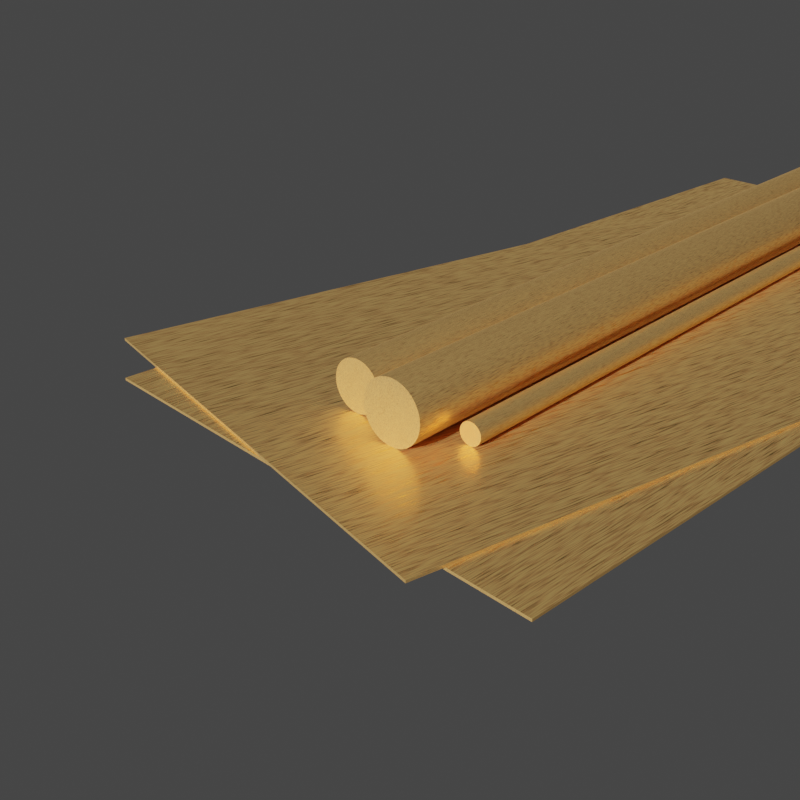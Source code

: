 # Source: Brass.blend  (saved by Blender 2.80.41; exported with 4.5.12 LTS)
import bpy
from mathutils import Matrix  # noqa: F401  (used for matrix-valued properties, if any)

bpy.ops.wm.read_factory_settings(use_empty=True)
scene = bpy.context.scene
scene.name = 'Scene'

# ---- collections
col_collection = bpy.data.collections.new('Collection'); scene.collection.children.link(col_collection)

# ---- materials (node trees are filled in below, after node groups)
mat_brass = bpy.data.materials.new('Brass')
mat_brass.alpha_threshold = 0.0
mat_brass.roughness = 0.5
mat_brass.line_color = (0.0, 0.0, 0.0, 1.0)

# ---- material node trees
mat_brass.use_nodes = True; mat_brass.node_tree.nodes.clear()
_N = mat_brass.node_tree.nodes; _L = mat_brass.node_tree.links
n0 = _N.new('ShaderNodeTexCoord'); n0.name = 'Texture Coordinate'; n0.location = (-909, 423)
n1 = _N.new('ShaderNodeMapping'); n1.name = 'Mapping'; n1.location = (-679, 449)
n1.inputs[3].default_value = (5.0, 0.5, 1.0)
n2 = _N.new('ShaderNodeTexVoronoi'); n2.name = 'Voronoi Texture'; n2.location = (-332, 373)
n2.inputs[2].default_value = 50.0
n3 = _N.new('ShaderNodeMixShader'); n3.name = 'Mix Shader'; n3.location = (772, 672)
n4 = _N.new('ShaderNodeValToRGB'); n4.name = 'ColorRamp.001'; n4.location = (-153, 856)
while len(n4.color_ramp.elements) > 1: n4.color_ramp.elements.remove(n4.color_ramp.elements[-1])
n4.color_ramp.elements[0].position = 0.0; n4.color_ramp.elements[0].color = (0.0, 0.0, 0.0, 1.0)
_e = n4.color_ramp.elements.new(1.0); _e.color = (1.0, 1.0, 1.0, 1.0)
n5 = _N.new('ShaderNodeOutputMaterial'); n5.name = 'Material Output'; n5.location = (1018, 682)
n6 = _N.new('ShaderNodeBsdfPrincipled'); n6.name = 'Principled BSDF'; n6.location = (320, 388)
n6.distribution = 'GGX'
n6.subsurface_method = 'BURLEY'
n6.inputs[1].default_value = 0.854
n6.inputs[3].default_value = 1.45
n7 = _N.new('ShaderNodeBsdfAnisotropic'); n7.name = 'Glossy BSDF'; n7.location = (336, 628)
n7.distribution = 'GGX'
n7.inputs[1].default_value = 0.2278
n8 = _N.new('ShaderNodeValToRGB'); n8.name = 'ColorRamp'; n8.location = (-129, 499)
while len(n8.color_ramp.elements) > 1: n8.color_ramp.elements.remove(n8.color_ramp.elements[-1])
n8.color_ramp.elements[0].position = 0.0; n8.color_ramp.elements[0].color = (0.6129, 0.3553, 0.04512, 1.0)
_e = n8.color_ramp.elements.new(0.5); _e.color = (0.7214, 0.3161, 0.03468, 1.0)
_e = n8.color_ramp.elements.new(1.0); _e.color = (0.7563, 0.4644, 0.0713, 1.0)
n9 = _N.new('ShaderNodeHueSaturation'); n9.name = 'Hue Saturation Value'; n9.location = (143, 569)
n9.inputs[1].default_value = 0.85
n9.inputs[2].default_value = 1.3
n10 = _N.new('ShaderNodeMath'); n10.name = 'Math'; n10.location = (0, 0)
n10.operation = 'MULTIPLY'
_L.new(n0.outputs[3], n1.inputs[0])
_L.new(n1.outputs[0], n2.inputs[0])
_L.new(n6.outputs[0], n3.inputs[1])
_L.new(n3.outputs[0], n5.inputs[0])
_L.new(n4.outputs[0], n3.inputs[0])
_L.new(n7.outputs[0], n3.inputs[2])
_L.new(n9.outputs[0], n7.inputs[0])
_L.new(n9.outputs[0], n6.inputs[0])
_L.new(n8.outputs[0], n9.inputs[4])
_L.new(n10.outputs[0], n4.inputs[0])
_L.new(n10.outputs[0], n8.inputs[0])
_L.new(n2.outputs[0], n10.inputs[0])
_L.new(n2.outputs[0], n10.inputs[1])
n5.is_active_output = True

# ---- world
world_world = bpy.data.worlds.new('World'); scene.world = world_world
world_world.use_nodes = True; world_world.node_tree.nodes.clear()
_N = world_world.node_tree.nodes; _L = world_world.node_tree.links
n0 = _N.new('ShaderNodeOutputWorld'); n0.name = 'World Output'; n0.location = (300, 300)
n1 = _N.new('ShaderNodeBackground'); n1.name = 'Background'; n1.location = (10, 300)
n1.inputs[0].default_value = (0.05088, 0.05088, 0.05088, 1.0)
_L.new(n1.outputs[0], n0.inputs[0])
n0.is_active_output = True
world_world.color = (0.05088, 0.05088, 0.05088)
world_world.use_sun_shadow = False
world_world.sun_shadow_jitter_overblur = 0.0

# ---- cameras
cam_camera_001 = bpy.data.cameras.new('Camera.001')
cam_camera_001.clip_end = 100.0
cam_camera_001.ortho_scale = 7.314
cam_camera_001.dof.focus_distance = 0.0

# ---- lights
light_light = bpy.data.lights.new('Light', 'SUN')
light_light.transmission_factor = 0.0
light_light.cutoff_distance = 30.0
light_light.angle = 0.0
light_light.shadow_buffer_clip_start = 1.001
light_light.shadow_cascade_max_distance = 1000.0

# ---- meshes
me_cube = bpy.data.meshes.new('Cube')
me_cube.from_pydata([(1.0, 1.0, 1.0), (1.0, 1.0, -1.0), (1.0, -1.0, 1.0), (1.0, -1.0, -1.0), (-1.0, 1.0, 1.0), (-1.0, 1.0, -1.0), (-1.0, -1.0, 1.0), (-1.0, -1.0, -1.0)], [], [(0, 4, 6, 2), (3, 2, 6, 7), (7, 6, 4, 5), (5, 1, 3, 7), (1, 0, 2, 3), (5, 4, 0, 1)])
_uv = me_cube.uv_layers.new(name='UVMap')
_uv.uv.foreach_set('vector', [0.375, 0.0, 0.625, 0.0, 0.625, 0.25, 0.375, 0.25, 0.375, 0.25, 0.625, 0.25, 0.625, 0.5, 0.375, 0.5, 0.375, 0.5, 0.625, 0.5, 0.625, 0.75, 0.375, 0.75, 0.375, 0.75, 0.625, 0.75, 0.625, 1.0, 0.375, 1.0, 0.125, 0.5, 0.375, 0.5, 0.375, 0.75, 0.125, 0.75, 0.625, 0.5, 0.875, 0.5, 0.875, 0.75, 0.625, 0.75])
me_cube.materials.append(mat_brass)
me_cube.use_remesh_preserve_volume = False
me_cube.use_remesh_preserve_attributes = False
me_cube.use_mirror_vertex_groups = False
me_cube.update()
me_cube_003 = bpy.data.meshes.new('Cube.003')
me_cube_003.from_pydata([(1.0, 1.0, 1.0), (1.0, 1.0, -1.0), (1.0, -1.0, 1.0), (1.0, -1.0, -1.0), (-1.0, 1.0, 1.0), (-1.0, 1.0, -1.0), (-1.0, -1.0, 1.0), (-1.0, -1.0, -1.0)], [], [(0, 4, 6, 2), (3, 2, 6, 7), (7, 6, 4, 5), (5, 1, 3, 7), (1, 0, 2, 3), (5, 4, 0, 1)])
_uv = me_cube_003.uv_layers.new(name='UVMap')
_uv.uv.foreach_set('vector', [0.375, 0.0, 0.625, 0.0, 0.625, 0.25, 0.375, 0.25, 0.375, 0.25, 0.625, 0.25, 0.625, 0.5, 0.375, 0.5, 0.375, 0.5, 0.625, 0.5, 0.625, 0.75, 0.375, 0.75, 0.375, 0.75, 0.625, 0.75, 0.625, 1.0, 0.375, 1.0, 0.125, 0.5, 0.375, 0.5, 0.375, 0.75, 0.125, 0.75, 0.625, 0.5, 0.875, 0.5, 0.875, 0.75, 0.625, 0.75])
me_cube_003.materials.append(mat_brass)
me_cube_003.use_remesh_preserve_volume = False
me_cube_003.use_remesh_preserve_attributes = False
me_cube_003.use_mirror_vertex_groups = False
me_cube_003.update()
me_cylinder_001 = bpy.data.meshes.new('Cylinder.001')
me_cylinder_001.from_pydata([(0.0, 1.0, -1.0), (0.0, 1.0, 1.0), (0.1951, 0.9808, -1.0), (0.1951, 0.9808, 1.0), (0.3827, 0.9239, -1.0), (0.3827, 0.9239, 1.0), (0.5556, 0.8315, -1.0), (0.5556, 0.8315, 1.0), (0.7071, 0.7071, -1.0), (0.7071, 0.7071, 1.0), (0.8315, 0.5556, -1.0), (0.8315, 0.5556, 1.0), (0.9239, 0.3827, -1.0), (0.9239, 0.3827, 1.0), (0.9808, 0.1951, -1.0), (0.9808, 0.1951, 1.0), (1.0, 7.55e-08, -1.0), (1.0, 7.55e-08, 1.0), (0.9808, -0.1951, -1.0), (0.9808, -0.1951, 1.0), (0.9239, -0.3827, -1.0), (0.9239, -0.3827, 1.0), (0.8315, -0.5556, -1.0), (0.8315, -0.5556, 1.0), (0.7071, -0.7071, -1.0), (0.7071, -0.7071, 1.0), (0.5556, -0.8315, -1.0), (0.5556, -0.8315, 1.0), (0.3827, -0.9239, -1.0), (0.3827, -0.9239, 1.0), (0.1951, -0.9808, -1.0), (0.1951, -0.9808, 1.0), (-3.258e-07, -1.0, -1.0), (-3.258e-07, -1.0, 1.0), (-0.1951, -0.9808, -1.0), (-0.1951, -0.9808, 1.0), (-0.3827, -0.9239, -1.0), (-0.3827, -0.9239, 1.0), (-0.5556, -0.8315, -1.0), (-0.5556, -0.8315, 1.0), (-0.7071, -0.7071, -1.0), (-0.7071, -0.7071, 1.0), (-0.8315, -0.5556, -1.0), (-0.8315, -0.5556, 1.0), (-0.9239, -0.3827, -1.0), (-0.9239, -0.3827, 1.0), (-0.9808, -0.1951, -1.0), (-0.9808, -0.1951, 1.0), (-1.0, 9.656e-07, -1.0), (-1.0, 9.656e-07, 1.0), (-0.9808, 0.1951, -1.0), (-0.9808, 0.1951, 1.0), (-0.9239, 0.3827, -1.0), (-0.9239, 0.3827, 1.0), (-0.8315, 0.5556, -1.0), (-0.8315, 0.5556, 1.0), (-0.7071, 0.7071, -1.0), (-0.7071, 0.7071, 1.0), (-0.5556, 0.8315, -1.0), (-0.5556, 0.8315, 1.0), (-0.3827, 0.9239, -1.0), (-0.3827, 0.9239, 1.0), (-0.1951, 0.9808, -1.0), (-0.1951, 0.9808, 1.0)], [], [(0, 1, 3, 2), (2, 3, 5, 4), (4, 5, 7, 6), (6, 7, 9, 8), (8, 9, 11, 10), (10, 11, 13, 12), (12, 13, 15, 14), (14, 15, 17, 16), (16, 17, 19, 18), (18, 19, 21, 20), (20, 21, 23, 22), (22, 23, 25, 24), (24, 25, 27, 26), (26, 27, 29, 28), (28, 29, 31, 30), (30, 31, 33, 32), (32, 33, 35, 34), (34, 35, 37, 36), (36, 37, 39, 38), (38, 39, 41, 40), (40, 41, 43, 42), (42, 43, 45, 44), (44, 45, 47, 46), (46, 47, 49, 48), (48, 49, 51, 50), (50, 51, 53, 52), (52, 53, 55, 54), (54, 55, 57, 56), (56, 57, 59, 58), (58, 59, 61, 60), (3, 1, 63, 61, 59, 57, 55, 53, 51, 49, 47, 45, 43, 41, 39, 37, 35, 33, 31, 29, 27, 25, 23, 21, 19, 17, 15, 13, 11, 9, 7, 5), (60, 61, 63, 62), (62, 63, 1, 0), (0, 2, 4, 6, 8, 10, 12, 14, 16, 18, 20, 22, 24, 26, 28, 30, 32, 34, 36, 38, 40, 42, 44, 46, 48, 50, 52, 54, 56, 58, 60, 62)])
me_cylinder_001.polygons.foreach_set('use_smooth', [1, 1, 1, 1, 1, 1, 1, 1, 1, 1, 1, 1, 1, 1, 1, 1, 1, 1, 1, 1, 1, 1, 1, 1, 1, 1, 1, 1, 1, 1, 0, 1, 1, 0])
_uv = me_cylinder_001.uv_layers.new(name='UVMap')
_uv.uv.foreach_set('vector', [1.0, 0.5, 1.0, 1.0, 0.9688, 1.0, 0.9688, 0.5, 0.9688, 0.5, 0.9688, 1.0, 0.9375, 1.0, 0.9375, 0.5, 0.9375, 0.5, 0.9375, 1.0, 0.9062, 1.0, 0.9062, 0.5, 0.9062, 0.5, 0.9062, 1.0, 0.875, 1.0, 0.875, 0.5, 0.875, 0.5, 0.875, 1.0, 0.8438, 1.0, 0.8438, 0.5, 0.8438, 0.5, 0.8438, 1.0, 0.8125, 1.0, 0.8125, 0.5, 0.8125, 0.5, 0.8125, 1.0, 0.7812, 1.0, 0.7812, 0.5, 0.7812, 0.5, 0.7812, 1.0, 0.75, 1.0, 0.75, 0.5, 0.75, 0.5, 0.75, 1.0, 0.7188, 1.0, 0.7188, 0.5, 0.7188, 0.5, 0.7188, 1.0, 0.6875, 1.0, 0.6875, 0.5, 0.6875, 0.5, 0.6875, 1.0, 0.6562, 1.0, 0.6562, 0.5, 0.6562, 0.5, 0.6562, 1.0, 0.625, 1.0, 0.625, 0.5, 0.625, 0.5, 0.625, 1.0, 0.5938, 1.0, 0.5938, 0.5, 0.5938, 0.5, 0.5938, 1.0, 0.5625, 1.0, 0.5625, 0.5, 0.5625, 0.5, 0.5625, 1.0, 0.5312, 1.0, 0.5312, 0.5, 0.5312, 0.5, 0.5312, 1.0, 0.5, 1.0, 0.5, 0.5, 0.5, 0.5, 0.5, 1.0, 0.4688, 1.0, 0.4688, 0.5, 0.4688, 0.5, 0.4688, 1.0, 0.4375, 1.0, 0.4375, 0.5, 0.4375, 0.5, 0.4375, 1.0, 0.4062, 1.0, 0.4062, 0.5, 0.4062, 0.5, 0.4062, 1.0, 0.375, 1.0, 0.375, 0.5, 0.375, 0.5, 0.375, 1.0, 0.3438, 1.0, 0.3438, 0.5, 0.3438, 0.5, 0.3438, 1.0, 0.3125, 1.0, 0.3125, 0.5, 0.3125, 0.5, 0.3125, 1.0, 0.2812, 1.0, 0.2812, 0.5, 0.2812, 0.5, 0.2812, 1.0, 0.25, 1.0, 0.25, 0.5, 0.25, 0.5, 0.25, 1.0, 0.2188, 1.0, 0.2188, 0.5, 0.2188, 0.5, 0.2188, 1.0, 0.1875, 1.0, 0.1875, 0.5, 0.1875, 0.5, 0.1875, 1.0, 0.1562, 1.0, 0.1562, 0.5, 0.1562, 0.5, 0.1562, 1.0, 0.125, 1.0, 0.125, 0.5, 0.125, 0.5, 0.125, 1.0, 0.09375, 1.0, 0.09375, 0.5, 0.09375, 0.5, 0.09375, 1.0, 0.0625, 1.0, 0.0625, 0.5, 0.2968, 0.4854, 0.25, 0.49, 0.2032, 0.4854, 0.1582, 0.4717, 0.1167, 0.4496, 0.08029, 0.4197, 0.05045, 0.3833, 0.02827, 0.3418, 0.01461, 0.2968, 0.01, 0.25, 0.01461, 0.2032, 0.02827, 0.1582, 0.05045, 0.1167, 0.08029, 0.08029, 0.1167, 0.05045, 0.1582, 0.02827, 0.2032, 0.01461, 0.25, 0.01, 0.2968, 0.01461, 0.3418, 0.02827, 0.3833, 0.05045, 0.4197, 0.08029, 0.4496, 0.1167, 0.4717, 0.1582, 0.4854, 0.2032, 0.49, 0.25, 0.4854, 0.2968, 0.4717, 0.3418, 0.4496, 0.3833, 0.4197, 0.4197, 0.3833, 0.4496, 0.3418, 0.4717, 0.0625, 0.5, 0.0625, 1.0, 0.03125, 1.0, 0.03125, 0.5, 0.03125, 0.5, 0.03125, 1.0, 0.0, 1.0, 0.0, 0.5, 0.75, 0.49, 0.7968, 0.4854, 0.8418, 0.4717, 0.8833, 0.4496, 0.9197, 0.4197, 0.9496, 0.3833, 0.9717, 0.3418, 0.9854, 0.2968, 0.99, 0.25, 0.9854, 0.2032, 0.9717, 0.1582, 0.9496, 0.1167, 0.9197, 0.08029, 0.8833, 0.05045, 0.8418, 0.02827, 0.7968, 0.01461, 0.75, 0.01, 0.7032, 0.01461, 0.6582, 0.02827, 0.6167, 0.05045, 0.5803, 0.08029, 0.5504, 0.1167, 0.5283, 0.1582, 0.5146, 0.2032, 0.51, 0.25, 0.5146, 0.2968, 0.5283, 0.3418, 0.5504, 0.3833, 0.5803, 0.4197, 0.6167, 0.4496, 0.6582, 0.4717, 0.7032, 0.4854])
me_cylinder_001.materials.append(mat_brass)
me_cylinder_001.use_remesh_preserve_volume = False
me_cylinder_001.use_remesh_preserve_attributes = False
me_cylinder_001.use_mirror_vertex_groups = False
me_cylinder_001.update()
me_cylinder_002 = bpy.data.meshes.new('Cylinder.002')
me_cylinder_002.from_pydata([(0.0, 1.0, -1.0), (0.0, 1.0, 1.0), (0.1951, 0.9808, -1.0), (0.1951, 0.9808, 1.0), (0.3827, 0.9239, -1.0), (0.3827, 0.9239, 1.0), (0.5556, 0.8315, -1.0), (0.5556, 0.8315, 1.0), (0.7071, 0.7071, -1.0), (0.7071, 0.7071, 1.0), (0.8315, 0.5556, -1.0), (0.8315, 0.5556, 1.0), (0.9239, 0.3827, -1.0), (0.9239, 0.3827, 1.0), (0.9808, 0.1951, -1.0), (0.9808, 0.1951, 1.0), (1.0, 7.55e-08, -1.0), (1.0, 7.55e-08, 1.0), (0.9808, -0.1951, -1.0), (0.9808, -0.1951, 1.0), (0.9239, -0.3827, -1.0), (0.9239, -0.3827, 1.0), (0.8315, -0.5556, -1.0), (0.8315, -0.5556, 1.0), (0.7071, -0.7071, -1.0), (0.7071, -0.7071, 1.0), (0.5556, -0.8315, -1.0), (0.5556, -0.8315, 1.0), (0.3827, -0.9239, -1.0), (0.3827, -0.9239, 1.0), (0.1951, -0.9808, -1.0), (0.1951, -0.9808, 1.0), (-3.258e-07, -1.0, -1.0), (-3.258e-07, -1.0, 1.0), (-0.1951, -0.9808, -1.0), (-0.1951, -0.9808, 1.0), (-0.3827, -0.9239, -1.0), (-0.3827, -0.9239, 1.0), (-0.5556, -0.8315, -1.0), (-0.5556, -0.8315, 1.0), (-0.7071, -0.7071, -1.0), (-0.7071, -0.7071, 1.0), (-0.8315, -0.5556, -1.0), (-0.8315, -0.5556, 1.0), (-0.9239, -0.3827, -1.0), (-0.9239, -0.3827, 1.0), (-0.9808, -0.1951, -1.0), (-0.9808, -0.1951, 1.0), (-1.0, 9.656e-07, -1.0), (-1.0, 9.656e-07, 1.0), (-0.9808, 0.1951, -1.0), (-0.9808, 0.1951, 1.0), (-0.9239, 0.3827, -1.0), (-0.9239, 0.3827, 1.0), (-0.8315, 0.5556, -1.0), (-0.8315, 0.5556, 1.0), (-0.7071, 0.7071, -1.0), (-0.7071, 0.7071, 1.0), (-0.5556, 0.8315, -1.0), (-0.5556, 0.8315, 1.0), (-0.3827, 0.9239, -1.0), (-0.3827, 0.9239, 1.0), (-0.1951, 0.9808, -1.0), (-0.1951, 0.9808, 1.0)], [], [(0, 1, 3, 2), (2, 3, 5, 4), (4, 5, 7, 6), (6, 7, 9, 8), (8, 9, 11, 10), (10, 11, 13, 12), (12, 13, 15, 14), (14, 15, 17, 16), (16, 17, 19, 18), (18, 19, 21, 20), (20, 21, 23, 22), (22, 23, 25, 24), (24, 25, 27, 26), (26, 27, 29, 28), (28, 29, 31, 30), (30, 31, 33, 32), (32, 33, 35, 34), (34, 35, 37, 36), (36, 37, 39, 38), (38, 39, 41, 40), (40, 41, 43, 42), (42, 43, 45, 44), (44, 45, 47, 46), (46, 47, 49, 48), (48, 49, 51, 50), (50, 51, 53, 52), (52, 53, 55, 54), (54, 55, 57, 56), (56, 57, 59, 58), (58, 59, 61, 60), (3, 1, 63, 61, 59, 57, 55, 53, 51, 49, 47, 45, 43, 41, 39, 37, 35, 33, 31, 29, 27, 25, 23, 21, 19, 17, 15, 13, 11, 9, 7, 5), (60, 61, 63, 62), (62, 63, 1, 0), (0, 2, 4, 6, 8, 10, 12, 14, 16, 18, 20, 22, 24, 26, 28, 30, 32, 34, 36, 38, 40, 42, 44, 46, 48, 50, 52, 54, 56, 58, 60, 62)])
me_cylinder_002.polygons.foreach_set('use_smooth', [1, 1, 1, 1, 1, 1, 1, 1, 1, 1, 1, 1, 1, 1, 1, 1, 1, 1, 1, 1, 1, 1, 1, 1, 1, 1, 1, 1, 1, 1, 0, 1, 1, 0])
_uv = me_cylinder_002.uv_layers.new(name='UVMap')
_uv.uv.foreach_set('vector', [1.0, 0.5, 1.0, 1.0, 0.9688, 1.0, 0.9688, 0.5, 0.9688, 0.5, 0.9688, 1.0, 0.9375, 1.0, 0.9375, 0.5, 0.9375, 0.5, 0.9375, 1.0, 0.9062, 1.0, 0.9062, 0.5, 0.9062, 0.5, 0.9062, 1.0, 0.875, 1.0, 0.875, 0.5, 0.875, 0.5, 0.875, 1.0, 0.8438, 1.0, 0.8438, 0.5, 0.8438, 0.5, 0.8438, 1.0, 0.8125, 1.0, 0.8125, 0.5, 0.8125, 0.5, 0.8125, 1.0, 0.7812, 1.0, 0.7812, 0.5, 0.7812, 0.5, 0.7812, 1.0, 0.75, 1.0, 0.75, 0.5, 0.75, 0.5, 0.75, 1.0, 0.7188, 1.0, 0.7188, 0.5, 0.7188, 0.5, 0.7188, 1.0, 0.6875, 1.0, 0.6875, 0.5, 0.6875, 0.5, 0.6875, 1.0, 0.6562, 1.0, 0.6562, 0.5, 0.6562, 0.5, 0.6562, 1.0, 0.625, 1.0, 0.625, 0.5, 0.625, 0.5, 0.625, 1.0, 0.5938, 1.0, 0.5938, 0.5, 0.5938, 0.5, 0.5938, 1.0, 0.5625, 1.0, 0.5625, 0.5, 0.5625, 0.5, 0.5625, 1.0, 0.5312, 1.0, 0.5312, 0.5, 0.5312, 0.5, 0.5312, 1.0, 0.5, 1.0, 0.5, 0.5, 0.5, 0.5, 0.5, 1.0, 0.4688, 1.0, 0.4688, 0.5, 0.4688, 0.5, 0.4688, 1.0, 0.4375, 1.0, 0.4375, 0.5, 0.4375, 0.5, 0.4375, 1.0, 0.4062, 1.0, 0.4062, 0.5, 0.4062, 0.5, 0.4062, 1.0, 0.375, 1.0, 0.375, 0.5, 0.375, 0.5, 0.375, 1.0, 0.3438, 1.0, 0.3438, 0.5, 0.3438, 0.5, 0.3438, 1.0, 0.3125, 1.0, 0.3125, 0.5, 0.3125, 0.5, 0.3125, 1.0, 0.2812, 1.0, 0.2812, 0.5, 0.2812, 0.5, 0.2812, 1.0, 0.25, 1.0, 0.25, 0.5, 0.25, 0.5, 0.25, 1.0, 0.2188, 1.0, 0.2188, 0.5, 0.2188, 0.5, 0.2188, 1.0, 0.1875, 1.0, 0.1875, 0.5, 0.1875, 0.5, 0.1875, 1.0, 0.1562, 1.0, 0.1562, 0.5, 0.1562, 0.5, 0.1562, 1.0, 0.125, 1.0, 0.125, 0.5, 0.125, 0.5, 0.125, 1.0, 0.09375, 1.0, 0.09375, 0.5, 0.09375, 0.5, 0.09375, 1.0, 0.0625, 1.0, 0.0625, 0.5, 0.2968, 0.4854, 0.25, 0.49, 0.2032, 0.4854, 0.1582, 0.4717, 0.1167, 0.4496, 0.08029, 0.4197, 0.05045, 0.3833, 0.02827, 0.3418, 0.01461, 0.2968, 0.01, 0.25, 0.01461, 0.2032, 0.02827, 0.1582, 0.05045, 0.1167, 0.08029, 0.08029, 0.1167, 0.05045, 0.1582, 0.02827, 0.2032, 0.01461, 0.25, 0.01, 0.2968, 0.01461, 0.3418, 0.02827, 0.3833, 0.05045, 0.4197, 0.08029, 0.4496, 0.1167, 0.4717, 0.1582, 0.4854, 0.2032, 0.49, 0.25, 0.4854, 0.2968, 0.4717, 0.3418, 0.4496, 0.3833, 0.4197, 0.4197, 0.3833, 0.4496, 0.3418, 0.4717, 0.0625, 0.5, 0.0625, 1.0, 0.03125, 1.0, 0.03125, 0.5, 0.03125, 0.5, 0.03125, 1.0, 0.0, 1.0, 0.0, 0.5, 0.75, 0.49, 0.7968, 0.4854, 0.8418, 0.4717, 0.8833, 0.4496, 0.9197, 0.4197, 0.9496, 0.3833, 0.9717, 0.3418, 0.9854, 0.2968, 0.99, 0.25, 0.9854, 0.2032, 0.9717, 0.1582, 0.9496, 0.1167, 0.9197, 0.08029, 0.8833, 0.05045, 0.8418, 0.02827, 0.7968, 0.01461, 0.75, 0.01, 0.7032, 0.01461, 0.6582, 0.02827, 0.6167, 0.05045, 0.5803, 0.08029, 0.5504, 0.1167, 0.5283, 0.1582, 0.5146, 0.2032, 0.51, 0.25, 0.5146, 0.2968, 0.5283, 0.3418, 0.5504, 0.3833, 0.5803, 0.4197, 0.6167, 0.4496, 0.6582, 0.4717, 0.7032, 0.4854])
me_cylinder_002.materials.append(mat_brass)
me_cylinder_002.use_remesh_preserve_volume = False
me_cylinder_002.use_remesh_preserve_attributes = False
me_cylinder_002.use_mirror_vertex_groups = False
me_cylinder_002.update()
me_cylinder_003 = bpy.data.meshes.new('Cylinder.003')
me_cylinder_003.from_pydata([(0.0, 1.0, -1.0), (0.0, 1.0, 1.0), (0.1951, 0.9808, -1.0), (0.1951, 0.9808, 1.0), (0.3827, 0.9239, -1.0), (0.3827, 0.9239, 1.0), (0.5556, 0.8315, -1.0), (0.5556, 0.8315, 1.0), (0.7071, 0.7071, -1.0), (0.7071, 0.7071, 1.0), (0.8315, 0.5556, -1.0), (0.8315, 0.5556, 1.0), (0.9239, 0.3827, -1.0), (0.9239, 0.3827, 1.0), (0.9808, 0.1951, -1.0), (0.9808, 0.1951, 1.0), (1.0, 7.55e-08, -1.0), (1.0, 7.55e-08, 1.0), (0.9808, -0.1951, -1.0), (0.9808, -0.1951, 1.0), (0.9239, -0.3827, -1.0), (0.9239, -0.3827, 1.0), (0.8315, -0.5556, -1.0), (0.8315, -0.5556, 1.0), (0.7071, -0.7071, -1.0), (0.7071, -0.7071, 1.0), (0.5556, -0.8315, -1.0), (0.5556, -0.8315, 1.0), (0.3827, -0.9239, -1.0), (0.3827, -0.9239, 1.0), (0.1951, -0.9808, -1.0), (0.1951, -0.9808, 1.0), (-3.258e-07, -1.0, -1.0), (-3.258e-07, -1.0, 1.0), (-0.1951, -0.9808, -1.0), (-0.1951, -0.9808, 1.0), (-0.3827, -0.9239, -1.0), (-0.3827, -0.9239, 1.0), (-0.5556, -0.8315, -1.0), (-0.5556, -0.8315, 1.0), (-0.7071, -0.7071, -1.0), (-0.7071, -0.7071, 1.0), (-0.8315, -0.5556, -1.0), (-0.8315, -0.5556, 1.0), (-0.9239, -0.3827, -1.0), (-0.9239, -0.3827, 1.0), (-0.9808, -0.1951, -1.0), (-0.9808, -0.1951, 1.0), (-1.0, 9.656e-07, -1.0), (-1.0, 9.656e-07, 1.0), (-0.9808, 0.1951, -1.0), (-0.9808, 0.1951, 1.0), (-0.9239, 0.3827, -1.0), (-0.9239, 0.3827, 1.0), (-0.8315, 0.5556, -1.0), (-0.8315, 0.5556, 1.0), (-0.7071, 0.7071, -1.0), (-0.7071, 0.7071, 1.0), (-0.5556, 0.8315, -1.0), (-0.5556, 0.8315, 1.0), (-0.3827, 0.9239, -1.0), (-0.3827, 0.9239, 1.0), (-0.1951, 0.9808, -1.0), (-0.1951, 0.9808, 1.0)], [], [(0, 1, 3, 2), (2, 3, 5, 4), (4, 5, 7, 6), (6, 7, 9, 8), (8, 9, 11, 10), (10, 11, 13, 12), (12, 13, 15, 14), (14, 15, 17, 16), (16, 17, 19, 18), (18, 19, 21, 20), (20, 21, 23, 22), (22, 23, 25, 24), (24, 25, 27, 26), (26, 27, 29, 28), (28, 29, 31, 30), (30, 31, 33, 32), (32, 33, 35, 34), (34, 35, 37, 36), (36, 37, 39, 38), (38, 39, 41, 40), (40, 41, 43, 42), (42, 43, 45, 44), (44, 45, 47, 46), (46, 47, 49, 48), (48, 49, 51, 50), (50, 51, 53, 52), (52, 53, 55, 54), (54, 55, 57, 56), (56, 57, 59, 58), (58, 59, 61, 60), (3, 1, 63, 61, 59, 57, 55, 53, 51, 49, 47, 45, 43, 41, 39, 37, 35, 33, 31, 29, 27, 25, 23, 21, 19, 17, 15, 13, 11, 9, 7, 5), (60, 61, 63, 62), (62, 63, 1, 0), (0, 2, 4, 6, 8, 10, 12, 14, 16, 18, 20, 22, 24, 26, 28, 30, 32, 34, 36, 38, 40, 42, 44, 46, 48, 50, 52, 54, 56, 58, 60, 62)])
me_cylinder_003.polygons.foreach_set('use_smooth', [1, 1, 1, 1, 1, 1, 1, 1, 1, 1, 1, 1, 1, 1, 1, 1, 1, 1, 1, 1, 1, 1, 1, 1, 1, 1, 1, 1, 1, 1, 0, 1, 1, 0])
_uv = me_cylinder_003.uv_layers.new(name='UVMap')
_uv.uv.foreach_set('vector', [1.0, 0.5, 1.0, 1.0, 0.9688, 1.0, 0.9688, 0.5, 0.9688, 0.5, 0.9688, 1.0, 0.9375, 1.0, 0.9375, 0.5, 0.9375, 0.5, 0.9375, 1.0, 0.9062, 1.0, 0.9062, 0.5, 0.9062, 0.5, 0.9062, 1.0, 0.875, 1.0, 0.875, 0.5, 0.875, 0.5, 0.875, 1.0, 0.8438, 1.0, 0.8438, 0.5, 0.8438, 0.5, 0.8438, 1.0, 0.8125, 1.0, 0.8125, 0.5, 0.8125, 0.5, 0.8125, 1.0, 0.7812, 1.0, 0.7812, 0.5, 0.7812, 0.5, 0.7812, 1.0, 0.75, 1.0, 0.75, 0.5, 0.75, 0.5, 0.75, 1.0, 0.7188, 1.0, 0.7188, 0.5, 0.7188, 0.5, 0.7188, 1.0, 0.6875, 1.0, 0.6875, 0.5, 0.6875, 0.5, 0.6875, 1.0, 0.6562, 1.0, 0.6562, 0.5, 0.6562, 0.5, 0.6562, 1.0, 0.625, 1.0, 0.625, 0.5, 0.625, 0.5, 0.625, 1.0, 0.5938, 1.0, 0.5938, 0.5, 0.5938, 0.5, 0.5938, 1.0, 0.5625, 1.0, 0.5625, 0.5, 0.5625, 0.5, 0.5625, 1.0, 0.5312, 1.0, 0.5312, 0.5, 0.5312, 0.5, 0.5312, 1.0, 0.5, 1.0, 0.5, 0.5, 0.5, 0.5, 0.5, 1.0, 0.4688, 1.0, 0.4688, 0.5, 0.4688, 0.5, 0.4688, 1.0, 0.4375, 1.0, 0.4375, 0.5, 0.4375, 0.5, 0.4375, 1.0, 0.4062, 1.0, 0.4062, 0.5, 0.4062, 0.5, 0.4062, 1.0, 0.375, 1.0, 0.375, 0.5, 0.375, 0.5, 0.375, 1.0, 0.3438, 1.0, 0.3438, 0.5, 0.3438, 0.5, 0.3438, 1.0, 0.3125, 1.0, 0.3125, 0.5, 0.3125, 0.5, 0.3125, 1.0, 0.2812, 1.0, 0.2812, 0.5, 0.2812, 0.5, 0.2812, 1.0, 0.25, 1.0, 0.25, 0.5, 0.25, 0.5, 0.25, 1.0, 0.2188, 1.0, 0.2188, 0.5, 0.2188, 0.5, 0.2188, 1.0, 0.1875, 1.0, 0.1875, 0.5, 0.1875, 0.5, 0.1875, 1.0, 0.1562, 1.0, 0.1562, 0.5, 0.1562, 0.5, 0.1562, 1.0, 0.125, 1.0, 0.125, 0.5, 0.125, 0.5, 0.125, 1.0, 0.09375, 1.0, 0.09375, 0.5, 0.09375, 0.5, 0.09375, 1.0, 0.0625, 1.0, 0.0625, 0.5, 0.2968, 0.4854, 0.25, 0.49, 0.2032, 0.4854, 0.1582, 0.4717, 0.1167, 0.4496, 0.08029, 0.4197, 0.05045, 0.3833, 0.02827, 0.3418, 0.01461, 0.2968, 0.01, 0.25, 0.01461, 0.2032, 0.02827, 0.1582, 0.05045, 0.1167, 0.08029, 0.08029, 0.1167, 0.05045, 0.1582, 0.02827, 0.2032, 0.01461, 0.25, 0.01, 0.2968, 0.01461, 0.3418, 0.02827, 0.3833, 0.05045, 0.4197, 0.08029, 0.4496, 0.1167, 0.4717, 0.1582, 0.4854, 0.2032, 0.49, 0.25, 0.4854, 0.2968, 0.4717, 0.3418, 0.4496, 0.3833, 0.4197, 0.4197, 0.3833, 0.4496, 0.3418, 0.4717, 0.0625, 0.5, 0.0625, 1.0, 0.03125, 1.0, 0.03125, 0.5, 0.03125, 0.5, 0.03125, 1.0, 0.0, 1.0, 0.0, 0.5, 0.75, 0.49, 0.7968, 0.4854, 0.8418, 0.4717, 0.8833, 0.4496, 0.9197, 0.4197, 0.9496, 0.3833, 0.9717, 0.3418, 0.9854, 0.2968, 0.99, 0.25, 0.9854, 0.2032, 0.9717, 0.1582, 0.9496, 0.1167, 0.9197, 0.08029, 0.8833, 0.05045, 0.8418, 0.02827, 0.7968, 0.01461, 0.75, 0.01, 0.7032, 0.01461, 0.6582, 0.02827, 0.6167, 0.05045, 0.5803, 0.08029, 0.5504, 0.1167, 0.5283, 0.1582, 0.5146, 0.2032, 0.51, 0.25, 0.5146, 0.2968, 0.5283, 0.3418, 0.5504, 0.3833, 0.5803, 0.4197, 0.6167, 0.4496, 0.6582, 0.4717, 0.7032, 0.4854])
me_cylinder_003.materials.append(mat_brass)
me_cylinder_003.use_remesh_preserve_volume = False
me_cylinder_003.use_remesh_preserve_attributes = False
me_cylinder_003.use_mirror_vertex_groups = False
me_cylinder_003.update()

# ---- objects
ob_cube = bpy.data.objects.new('Cube', me_cube)
ob_cube_001 = bpy.data.objects.new('Cube.001', me_cube_003)
ob_camera = bpy.data.objects.new('Camera', cam_camera_001)
ob_cylinder = bpy.data.objects.new('Cylinder', me_cylinder_001)
ob_cylinder_001 = bpy.data.objects.new('Cylinder.001', me_cylinder_002)
ob_cylinder_002 = bpy.data.objects.new('Cylinder.002', me_cylinder_003)
ob_light = bpy.data.objects.new('Light', light_light)

# ---- transforms, parenting, visibility, modifiers, constraints
ob_cube.location = (0.0, 0.0, 0.0)
ob_cube.scale = (1.0, 2.052, 0.005155)
ob_cube.lock_rotations_4d = False
ob_cube.empty_display_type = 'ARROWS'
ob_cube.lineart.crease_threshold = 0.0
ob_cube_001.location = (0.0, 0.0, 0.01076)
ob_cube_001.rotation_euler = (0.0, -0.0, -0.1583)
ob_cube_001.scale = (1.0, 2.052, 0.005155)
ob_cube_001.lock_rotations_4d = False
ob_cube_001.empty_display_type = 'ARROWS'
ob_cube_001.lineart.crease_threshold = 0.0
ob_camera.location = (2.451, -3.889, 1.789)
ob_camera.rotation_euler = (1.109, 0.0, 0.8149)
ob_camera.lock_rotations_4d = False
ob_camera.empty_display_type = 'ARROWS'
ob_camera.color = (0.0, 0.0, 0.0, 0.0)
ob_camera.display_type = 'WIRE'
ob_camera.lineart.crease_threshold = 0.0
ob_cylinder.location = (-0.02004, 0.06453, 0.1414)
ob_cylinder.rotation_euler = (1.571, -0.0, 0.06251)
ob_cylinder.scale = (0.1266, 0.1266, 1.771)
ob_cylinder.lineart.crease_threshold = 0.0
ob_cylinder_001.location = (0.1553, 0.256, 0.0615)
ob_cylinder_001.rotation_euler = (1.571, -0.0, 0.06251)
ob_cylinder_001.scale = (0.04545, 0.04545, 1.771)
ob_cylinder_001.lineart.crease_threshold = 0.0
ob_cylinder_002.location = (-0.2776, 0.1423, 0.1211)
ob_cylinder_002.rotation_euler = (1.571, -0.0, 0.06251)
ob_cylinder_002.scale = (0.1047, 0.1047, 1.771)
ob_cylinder_002.lineart.crease_threshold = 0.0
ob_light.location = (4.076, 1.005, 5.904)
ob_light.rotation_euler = (1.162, -0.06862, 0.2305)
ob_light.lock_rotations_4d = False
ob_light.empty_display_type = 'ARROWS'
ob_light.color = (0.0, 0.0, 0.0, 0.0)
ob_light.lineart.crease_threshold = 0.0

# ---- collection membership
col_collection.objects.link(ob_cube)
col_collection.objects.link(ob_cube_001)
col_collection.objects.link(ob_camera)
col_collection.objects.link(ob_cylinder)
col_collection.objects.link(ob_cylinder_001)
col_collection.objects.link(ob_cylinder_002)
col_collection.objects.link(ob_light)

# ---- scene / render settings (as saved in the file)
scene.camera = ob_camera
scene.frame_start = 1; scene.frame_end = 250; scene.frame_set(1)
scene.render.engine = 'CYCLES'
scene.render.resolution_x = 256
scene.render.resolution_y = 256
scene.render.film_transparent = True
scene.cycles.use_denoising = False
scene.cycles.samples = 128
scene.cycles.sampling_pattern = 'TABULATED_SOBOL'
scene.cycles.use_adaptive_sampling = False
scene.cycles.use_light_tree = False
scene.view_settings.view_transform = 'Filmic'
bpy.context.view_layer.update()
